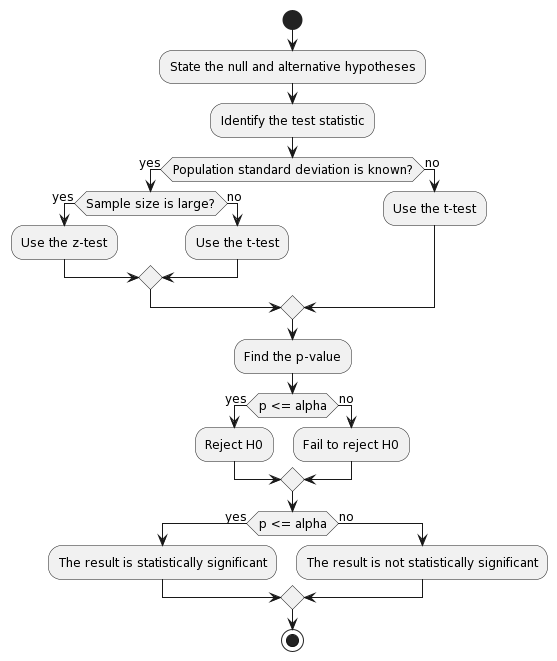

The diagram above was rendered by PlantUML. Its source (embedded in the PNG):
@startuml
skinparam monochrome true
skinparam shadowing false
skinparam defaultFontName "DejaVu Sans Mono"
skinparam defaultFontSize 12

start
:State the null and alternative hypotheses;
:Identify the test statistic;
if (Population standard deviation is known?) then (yes)
  if (Sample size is large?) then (yes)
    :Use the z-test;
  else (no)
    :Use the t-test;
  endif
else (no)
  :Use the t-test;
endif
:Find the p-value;
if (p <= alpha) then (yes)
  :Reject H0;
else (no)
  :Fail to reject H0;
endif
if (p <= alpha) then (yes)
  :The result is statistically significant;
else (no)
  :The result is not statistically significant;
endif
stop
@enduml